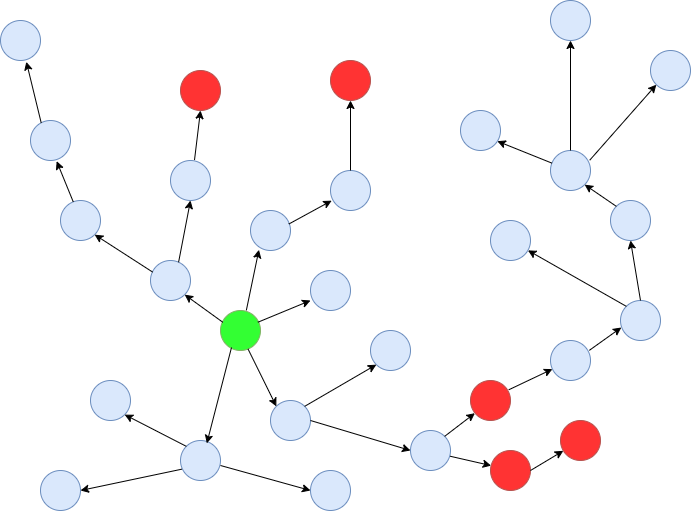

The diagram above was exported from draw.io. Its source (the exported page's mxGraphModel, read from the mxfile embedded in the PNG):
<mxGraphModel dx="1022" dy="748" grid="1" gridSize="10" guides="1" tooltips="1" connect="1" arrows="1" fold="1" page="1" pageScale="1" pageWidth="827" pageHeight="1169" math="0" shadow="0">
  <root>
    <mxCell id="0" />
    <mxCell id="1" parent="0" />
    <mxCell id="a2VT8PKWEdWvmscK3jxq-1" value="" style="ellipse;whiteSpace=wrap;html=1;fillColor=#dae8fc;strokeColor=#6c8ebf;" vertex="1" parent="1">
      <mxGeometry x="280" y="240" width="40" height="40" as="geometry" />
    </mxCell>
    <mxCell id="a2VT8PKWEdWvmscK3jxq-2" value="" style="ellipse;whiteSpace=wrap;html=1;fillColor=#dae8fc;strokeColor=#6c8ebf;" vertex="1" parent="1">
      <mxGeometry x="360" y="200" width="40" height="40" as="geometry" />
    </mxCell>
    <mxCell id="a2VT8PKWEdWvmscK3jxq-3" value="" style="ellipse;whiteSpace=wrap;html=1;fillColor=#FF3333;strokeColor=#b85450;" vertex="1" parent="1">
      <mxGeometry x="210" y="100" width="40" height="40" as="geometry" />
    </mxCell>
    <mxCell id="a2VT8PKWEdWvmscK3jxq-4" value="" style="ellipse;whiteSpace=wrap;html=1;fillColor=#dae8fc;strokeColor=#6c8ebf;" vertex="1" parent="1">
      <mxGeometry x="120" y="410" width="40" height="40" as="geometry" />
    </mxCell>
    <mxCell id="a2VT8PKWEdWvmscK3jxq-5" value="" style="ellipse;whiteSpace=wrap;html=1;fillColor=#FF3333;strokeColor=#b85450;" vertex="1" parent="1">
      <mxGeometry x="500" y="410" width="40" height="40" as="geometry" />
    </mxCell>
    <mxCell id="a2VT8PKWEdWvmscK3jxq-6" value="" style="ellipse;whiteSpace=wrap;html=1;fillColor=#dae8fc;strokeColor=#6c8ebf;" vertex="1" parent="1">
      <mxGeometry x="680" y="80" width="40" height="40" as="geometry" />
    </mxCell>
    <mxCell id="a2VT8PKWEdWvmscK3jxq-7" value="" style="ellipse;whiteSpace=wrap;html=1;fillColor=#dae8fc;strokeColor=#6c8ebf;" vertex="1" parent="1">
      <mxGeometry x="340" y="300" width="40" height="40" as="geometry" />
    </mxCell>
    <mxCell id="a2VT8PKWEdWvmscK3jxq-8" value="" style="ellipse;whiteSpace=wrap;html=1;fillColor=#dae8fc;strokeColor=#6c8ebf;" vertex="1" parent="1">
      <mxGeometry x="200" y="190" width="40" height="40" as="geometry" />
    </mxCell>
    <mxCell id="a2VT8PKWEdWvmscK3jxq-9" value="" style="ellipse;whiteSpace=wrap;html=1;fillColor=#dae8fc;strokeColor=#6c8ebf;" vertex="1" parent="1">
      <mxGeometry x="180" y="290" width="40" height="40" as="geometry" />
    </mxCell>
    <mxCell id="a2VT8PKWEdWvmscK3jxq-10" value="" style="ellipse;whiteSpace=wrap;html=1;fillColor=#33FF33;strokeColor=#82b366;fillStyle=solid;" vertex="1" parent="1">
      <mxGeometry x="250" y="340" width="40" height="40" as="geometry" />
    </mxCell>
    <mxCell id="a2VT8PKWEdWvmscK3jxq-11" value="" style="ellipse;whiteSpace=wrap;html=1;fillColor=#FF3333;strokeColor=#b85450;" vertex="1" parent="1">
      <mxGeometry x="360" y="90" width="40" height="40" as="geometry" />
    </mxCell>
    <mxCell id="a2VT8PKWEdWvmscK3jxq-12" value="" style="ellipse;whiteSpace=wrap;html=1;fillColor=#dae8fc;strokeColor=#6c8ebf;" vertex="1" parent="1">
      <mxGeometry x="520" y="250" width="40" height="40" as="geometry" />
    </mxCell>
    <mxCell id="a2VT8PKWEdWvmscK3jxq-13" value="" style="ellipse;whiteSpace=wrap;html=1;fillColor=#dae8fc;strokeColor=#6c8ebf;" vertex="1" parent="1">
      <mxGeometry x="400" y="360" width="40" height="40" as="geometry" />
    </mxCell>
    <mxCell id="a2VT8PKWEdWvmscK3jxq-14" value="" style="ellipse;whiteSpace=wrap;html=1;fillColor=#dae8fc;strokeColor=#6c8ebf;" vertex="1" parent="1">
      <mxGeometry x="90" y="230" width="40" height="40" as="geometry" />
    </mxCell>
    <mxCell id="a2VT8PKWEdWvmscK3jxq-15" value="" style="ellipse;whiteSpace=wrap;html=1;fillColor=#dae8fc;strokeColor=#6c8ebf;" vertex="1" parent="1">
      <mxGeometry x="300" y="430" width="40" height="40" as="geometry" />
    </mxCell>
    <mxCell id="a2VT8PKWEdWvmscK3jxq-16" value="" style="ellipse;whiteSpace=wrap;html=1;fillColor=#dae8fc;strokeColor=#6c8ebf;" vertex="1" parent="1">
      <mxGeometry x="30" y="50" width="40" height="40" as="geometry" />
    </mxCell>
    <mxCell id="a2VT8PKWEdWvmscK3jxq-17" value="" style="ellipse;whiteSpace=wrap;html=1;fillColor=#dae8fc;strokeColor=#6c8ebf;" vertex="1" parent="1">
      <mxGeometry x="490" y="140" width="40" height="40" as="geometry" />
    </mxCell>
    <mxCell id="a2VT8PKWEdWvmscK3jxq-18" value="" style="ellipse;whiteSpace=wrap;html=1;fillColor=#dae8fc;strokeColor=#6c8ebf;" vertex="1" parent="1">
      <mxGeometry x="580" y="180" width="40" height="40" as="geometry" />
    </mxCell>
    <mxCell id="a2VT8PKWEdWvmscK3jxq-19" value="" style="ellipse;whiteSpace=wrap;html=1;fillColor=#dae8fc;strokeColor=#6c8ebf;" vertex="1" parent="1">
      <mxGeometry x="440" y="460" width="40" height="40" as="geometry" />
    </mxCell>
    <mxCell id="a2VT8PKWEdWvmscK3jxq-20" value="" style="ellipse;whiteSpace=wrap;html=1;fillColor=#dae8fc;strokeColor=#6c8ebf;" vertex="1" parent="1">
      <mxGeometry x="340" y="500" width="40" height="40" as="geometry" />
    </mxCell>
    <mxCell id="a2VT8PKWEdWvmscK3jxq-21" value="" style="ellipse;whiteSpace=wrap;html=1;fillColor=#dae8fc;strokeColor=#6c8ebf;" vertex="1" parent="1">
      <mxGeometry x="210" y="470" width="40" height="40" as="geometry" />
    </mxCell>
    <mxCell id="a2VT8PKWEdWvmscK3jxq-22" value="" style="ellipse;whiteSpace=wrap;html=1;fillColor=#dae8fc;strokeColor=#6c8ebf;" vertex="1" parent="1">
      <mxGeometry x="70" y="500" width="40" height="40" as="geometry" />
    </mxCell>
    <mxCell id="a2VT8PKWEdWvmscK3jxq-23" value="" style="ellipse;whiteSpace=wrap;html=1;fillColor=#dae8fc;strokeColor=#6c8ebf;" vertex="1" parent="1">
      <mxGeometry x="650" y="330" width="40" height="40" as="geometry" />
    </mxCell>
    <mxCell id="a2VT8PKWEdWvmscK3jxq-24" value="" style="ellipse;whiteSpace=wrap;html=1;fillColor=#FF3333;strokeColor=#b85450;" vertex="1" parent="1">
      <mxGeometry x="520" y="480" width="40" height="40" as="geometry" />
    </mxCell>
    <mxCell id="a2VT8PKWEdWvmscK3jxq-25" value="" style="ellipse;whiteSpace=wrap;html=1;fillColor=#FF3333;strokeColor=#b85450;" vertex="1" parent="1">
      <mxGeometry x="590" y="450" width="40" height="40" as="geometry" />
    </mxCell>
    <mxCell id="a2VT8PKWEdWvmscK3jxq-26" value="" style="ellipse;whiteSpace=wrap;html=1;fillColor=#dae8fc;strokeColor=#6c8ebf;" vertex="1" parent="1">
      <mxGeometry x="580" y="370" width="40" height="40" as="geometry" />
    </mxCell>
    <mxCell id="a2VT8PKWEdWvmscK3jxq-27" value="" style="ellipse;whiteSpace=wrap;html=1;fillColor=#dae8fc;strokeColor=#6c8ebf;" vertex="1" parent="1">
      <mxGeometry x="640" y="230" width="40" height="40" as="geometry" />
    </mxCell>
    <mxCell id="a2VT8PKWEdWvmscK3jxq-28" value="" style="ellipse;whiteSpace=wrap;html=1;fillColor=#dae8fc;strokeColor=#6c8ebf;" vertex="1" parent="1">
      <mxGeometry x="580" y="30" width="40" height="40" as="geometry" />
    </mxCell>
    <mxCell id="a2VT8PKWEdWvmscK3jxq-29" value="" style="ellipse;whiteSpace=wrap;html=1;fillColor=#dae8fc;strokeColor=#6c8ebf;" vertex="1" parent="1">
      <mxGeometry x="60" y="150" width="40" height="40" as="geometry" />
    </mxCell>
    <mxCell id="a2VT8PKWEdWvmscK3jxq-30" value="" style="endArrow=classic;html=1;rounded=0;exitX=0.933;exitY=0.294;exitDx=0;exitDy=0;exitPerimeter=0;" edge="1" parent="1" source="a2VT8PKWEdWvmscK3jxq-10">
      <mxGeometry width="50" height="50" relative="1" as="geometry">
        <mxPoint x="380" y="410" as="sourcePoint" />
        <mxPoint x="340" y="330" as="targetPoint" />
      </mxGeometry>
    </mxCell>
    <mxCell id="a2VT8PKWEdWvmscK3jxq-31" value="" style="endArrow=classic;html=1;rounded=0;exitX=0.275;exitY=0.925;exitDx=0;exitDy=0;entryX=0.658;entryY=0.071;entryDx=0;entryDy=0;entryPerimeter=0;exitPerimeter=0;" edge="1" parent="1" source="a2VT8PKWEdWvmscK3jxq-10" target="a2VT8PKWEdWvmscK3jxq-21">
      <mxGeometry width="50" height="50" relative="1" as="geometry">
        <mxPoint x="380" y="410" as="sourcePoint" />
        <mxPoint x="400" y="380" as="targetPoint" />
      </mxGeometry>
    </mxCell>
    <mxCell id="a2VT8PKWEdWvmscK3jxq-32" value="" style="endArrow=classic;html=1;rounded=0;entryX=0.211;entryY=0.982;entryDx=0;entryDy=0;entryPerimeter=0;exitX=0.646;exitY=-0.004;exitDx=0;exitDy=0;exitPerimeter=0;" edge="1" parent="1" source="a2VT8PKWEdWvmscK3jxq-10" target="a2VT8PKWEdWvmscK3jxq-1">
      <mxGeometry width="50" height="50" relative="1" as="geometry">
        <mxPoint x="270" y="340" as="sourcePoint" />
        <mxPoint x="320" y="290" as="targetPoint" />
      </mxGeometry>
    </mxCell>
    <mxCell id="a2VT8PKWEdWvmscK3jxq-33" value="" style="endArrow=classic;html=1;rounded=0;exitX=0.061;exitY=0.296;exitDx=0;exitDy=0;entryX=1;entryY=1;entryDx=0;entryDy=0;exitPerimeter=0;" edge="1" parent="1" source="a2VT8PKWEdWvmscK3jxq-10" target="a2VT8PKWEdWvmscK3jxq-9">
      <mxGeometry width="50" height="50" relative="1" as="geometry">
        <mxPoint x="380" y="410" as="sourcePoint" />
        <mxPoint x="430" y="360" as="targetPoint" />
      </mxGeometry>
    </mxCell>
    <mxCell id="a2VT8PKWEdWvmscK3jxq-34" value="" style="endArrow=classic;html=1;rounded=0;exitX=0.688;exitY=0.962;exitDx=0;exitDy=0;exitPerimeter=0;entryX=0;entryY=0;entryDx=0;entryDy=0;" edge="1" parent="1" source="a2VT8PKWEdWvmscK3jxq-10" target="a2VT8PKWEdWvmscK3jxq-15">
      <mxGeometry width="50" height="50" relative="1" as="geometry">
        <mxPoint x="380" y="410" as="sourcePoint" />
        <mxPoint x="430" y="360" as="targetPoint" />
      </mxGeometry>
    </mxCell>
    <mxCell id="a2VT8PKWEdWvmscK3jxq-51" value="" style="endArrow=classic;html=1;rounded=0;entryX=1;entryY=1;entryDx=0;entryDy=0;exitX=0;exitY=0;exitDx=0;exitDy=0;" edge="1" parent="1" source="a2VT8PKWEdWvmscK3jxq-21" target="a2VT8PKWEdWvmscK3jxq-4">
      <mxGeometry width="50" height="50" relative="1" as="geometry">
        <mxPoint x="160" y="525" as="sourcePoint" />
        <mxPoint x="210" y="475" as="targetPoint" />
      </mxGeometry>
    </mxCell>
    <mxCell id="a2VT8PKWEdWvmscK3jxq-52" value="" style="endArrow=classic;html=1;rounded=0;exitX=0.033;exitY=0.717;exitDx=0;exitDy=0;exitPerimeter=0;entryX=1;entryY=0.5;entryDx=0;entryDy=0;" edge="1" parent="1" source="a2VT8PKWEdWvmscK3jxq-21" target="a2VT8PKWEdWvmscK3jxq-22">
      <mxGeometry width="50" height="50" relative="1" as="geometry">
        <mxPoint x="240" y="340" as="sourcePoint" />
        <mxPoint x="290" y="290" as="targetPoint" />
      </mxGeometry>
    </mxCell>
    <mxCell id="a2VT8PKWEdWvmscK3jxq-53" value="" style="endArrow=classic;html=1;rounded=0;entryX=0;entryY=0.5;entryDx=0;entryDy=0;" edge="1" parent="1" target="a2VT8PKWEdWvmscK3jxq-20">
      <mxGeometry width="50" height="50" relative="1" as="geometry">
        <mxPoint x="250" y="495" as="sourcePoint" />
        <mxPoint x="300" y="445" as="targetPoint" />
      </mxGeometry>
    </mxCell>
    <mxCell id="a2VT8PKWEdWvmscK3jxq-54" value="" style="endArrow=classic;html=1;rounded=0;entryX=0.5;entryY=1;entryDx=0;entryDy=0;exitX=0.702;exitY=0.044;exitDx=0;exitDy=0;exitPerimeter=0;" edge="1" parent="1" source="a2VT8PKWEdWvmscK3jxq-9" target="a2VT8PKWEdWvmscK3jxq-8">
      <mxGeometry width="50" height="50" relative="1" as="geometry">
        <mxPoint x="210" y="295" as="sourcePoint" />
        <mxPoint x="260" y="245" as="targetPoint" />
      </mxGeometry>
    </mxCell>
    <mxCell id="a2VT8PKWEdWvmscK3jxq-55" value="" style="endArrow=classic;html=1;rounded=0;entryX=1;entryY=1;entryDx=0;entryDy=0;exitX=0.053;exitY=0.289;exitDx=0;exitDy=0;exitPerimeter=0;" edge="1" parent="1" source="a2VT8PKWEdWvmscK3jxq-9" target="a2VT8PKWEdWvmscK3jxq-14">
      <mxGeometry width="50" height="50" relative="1" as="geometry">
        <mxPoint x="230" y="300" as="sourcePoint" />
        <mxPoint x="280" y="250" as="targetPoint" />
      </mxGeometry>
    </mxCell>
    <mxCell id="a2VT8PKWEdWvmscK3jxq-56" value="" style="endArrow=classic;html=1;rounded=0;exitX=0.318;exitY=0.032;exitDx=0;exitDy=0;exitPerimeter=0;entryX=0.654;entryY=1.018;entryDx=0;entryDy=0;entryPerimeter=0;" edge="1" parent="1" source="a2VT8PKWEdWvmscK3jxq-14" target="a2VT8PKWEdWvmscK3jxq-29">
      <mxGeometry width="50" height="50" relative="1" as="geometry">
        <mxPoint x="140" y="150" as="sourcePoint" />
        <mxPoint x="190" y="100" as="targetPoint" />
      </mxGeometry>
    </mxCell>
    <mxCell id="a2VT8PKWEdWvmscK3jxq-57" value="" style="endArrow=classic;html=1;rounded=0;exitX=0.268;exitY=0.061;exitDx=0;exitDy=0;entryX=0.646;entryY=1.032;entryDx=0;entryDy=0;entryPerimeter=0;exitPerimeter=0;" edge="1" parent="1" source="a2VT8PKWEdWvmscK3jxq-29" target="a2VT8PKWEdWvmscK3jxq-16">
      <mxGeometry width="50" height="50" relative="1" as="geometry">
        <mxPoint x="140" y="150" as="sourcePoint" />
        <mxPoint x="190" y="100" as="targetPoint" />
      </mxGeometry>
    </mxCell>
    <mxCell id="a2VT8PKWEdWvmscK3jxq-58" value="" style="endArrow=classic;html=1;rounded=0;exitX=1;exitY=0.5;exitDx=0;exitDy=0;entryX=0;entryY=0.5;entryDx=0;entryDy=0;" edge="1" parent="1" source="a2VT8PKWEdWvmscK3jxq-15" target="a2VT8PKWEdWvmscK3jxq-19">
      <mxGeometry width="50" height="50" relative="1" as="geometry">
        <mxPoint x="410" y="390" as="sourcePoint" />
        <mxPoint x="460" y="340" as="targetPoint" />
      </mxGeometry>
    </mxCell>
    <mxCell id="a2VT8PKWEdWvmscK3jxq-59" value="" style="endArrow=classic;html=1;rounded=0;exitX=1;exitY=0;exitDx=0;exitDy=0;entryX=0.109;entryY=0.818;entryDx=0;entryDy=0;entryPerimeter=0;" edge="1" parent="1" source="a2VT8PKWEdWvmscK3jxq-19" target="a2VT8PKWEdWvmscK3jxq-5">
      <mxGeometry width="50" height="50" relative="1" as="geometry">
        <mxPoint x="480" y="470" as="sourcePoint" />
        <mxPoint x="530" y="420" as="targetPoint" />
      </mxGeometry>
    </mxCell>
    <mxCell id="a2VT8PKWEdWvmscK3jxq-60" value="" style="endArrow=classic;html=1;rounded=0;entryX=0.017;entryY=0.378;entryDx=0;entryDy=0;entryPerimeter=0;exitX=0.989;exitY=0.643;exitDx=0;exitDy=0;exitPerimeter=0;" edge="1" parent="1" source="a2VT8PKWEdWvmscK3jxq-19" target="a2VT8PKWEdWvmscK3jxq-24">
      <mxGeometry width="50" height="50" relative="1" as="geometry">
        <mxPoint x="480" y="480" as="sourcePoint" />
        <mxPoint x="530" y="430" as="targetPoint" />
      </mxGeometry>
    </mxCell>
    <mxCell id="a2VT8PKWEdWvmscK3jxq-61" value="" style="endArrow=classic;html=1;rounded=0;exitX=1;exitY=0;exitDx=0;exitDy=0;entryX=0;entryY=1;entryDx=0;entryDy=0;" edge="1" parent="1" source="a2VT8PKWEdWvmscK3jxq-15" target="a2VT8PKWEdWvmscK3jxq-13">
      <mxGeometry width="50" height="50" relative="1" as="geometry">
        <mxPoint x="370" y="410" as="sourcePoint" />
        <mxPoint x="420" y="360" as="targetPoint" />
      </mxGeometry>
    </mxCell>
    <mxCell id="a2VT8PKWEdWvmscK3jxq-62" value="" style="endArrow=classic;html=1;rounded=0;exitX=1;exitY=0.5;exitDx=0;exitDy=0;" edge="1" parent="1" source="a2VT8PKWEdWvmscK3jxq-24" target="a2VT8PKWEdWvmscK3jxq-25">
      <mxGeometry width="50" height="50" relative="1" as="geometry">
        <mxPoint x="610" y="550" as="sourcePoint" />
        <mxPoint x="660" y="500" as="targetPoint" />
      </mxGeometry>
    </mxCell>
    <mxCell id="a2VT8PKWEdWvmscK3jxq-63" value="" style="endArrow=classic;html=1;rounded=0;exitX=0.957;exitY=0.232;exitDx=0;exitDy=0;exitPerimeter=0;" edge="1" parent="1" source="a2VT8PKWEdWvmscK3jxq-5" target="a2VT8PKWEdWvmscK3jxq-26">
      <mxGeometry width="50" height="50" relative="1" as="geometry">
        <mxPoint x="510" y="400" as="sourcePoint" />
        <mxPoint x="560" y="350" as="targetPoint" />
      </mxGeometry>
    </mxCell>
    <mxCell id="a2VT8PKWEdWvmscK3jxq-64" value="" style="endArrow=classic;html=1;rounded=0;exitX=0.6;exitY=-0.011;exitDx=0;exitDy=0;exitPerimeter=0;entryX=0.5;entryY=1;entryDx=0;entryDy=0;" edge="1" parent="1" source="a2VT8PKWEdWvmscK3jxq-8" target="a2VT8PKWEdWvmscK3jxq-3">
      <mxGeometry width="50" height="50" relative="1" as="geometry">
        <mxPoint x="330" y="180" as="sourcePoint" />
        <mxPoint x="380" y="130" as="targetPoint" />
      </mxGeometry>
    </mxCell>
    <mxCell id="a2VT8PKWEdWvmscK3jxq-65" value="" style="endArrow=classic;html=1;rounded=0;exitX=0.957;exitY=0.339;exitDx=0;exitDy=0;entryX=0.029;entryY=0.754;entryDx=0;entryDy=0;entryPerimeter=0;exitPerimeter=0;" edge="1" parent="1" source="a2VT8PKWEdWvmscK3jxq-1" target="a2VT8PKWEdWvmscK3jxq-2">
      <mxGeometry width="50" height="50" relative="1" as="geometry">
        <mxPoint x="330" y="180" as="sourcePoint" />
        <mxPoint x="380" y="130" as="targetPoint" />
      </mxGeometry>
    </mxCell>
    <mxCell id="a2VT8PKWEdWvmscK3jxq-66" value="" style="endArrow=classic;html=1;rounded=0;exitX=0.5;exitY=0;exitDx=0;exitDy=0;entryX=0.5;entryY=1;entryDx=0;entryDy=0;" edge="1" parent="1" source="a2VT8PKWEdWvmscK3jxq-2" target="a2VT8PKWEdWvmscK3jxq-11">
      <mxGeometry width="50" height="50" relative="1" as="geometry">
        <mxPoint x="330" y="150" as="sourcePoint" />
        <mxPoint x="380" y="100" as="targetPoint" />
      </mxGeometry>
    </mxCell>
    <mxCell id="a2VT8PKWEdWvmscK3jxq-67" value="" style="endArrow=classic;html=1;rounded=0;exitX=0.971;exitY=0.246;exitDx=0;exitDy=0;entryX=0.021;entryY=0.675;entryDx=0;entryDy=0;entryPerimeter=0;exitPerimeter=0;" edge="1" parent="1" source="a2VT8PKWEdWvmscK3jxq-26" target="a2VT8PKWEdWvmscK3jxq-23">
      <mxGeometry width="50" height="50" relative="1" as="geometry">
        <mxPoint x="590" y="330" as="sourcePoint" />
        <mxPoint x="640" y="280" as="targetPoint" />
      </mxGeometry>
    </mxCell>
    <mxCell id="a2VT8PKWEdWvmscK3jxq-68" value="" style="endArrow=classic;html=1;rounded=0;exitX=0.5;exitY=0;exitDx=0;exitDy=0;entryX=0.5;entryY=1;entryDx=0;entryDy=0;" edge="1" parent="1" source="a2VT8PKWEdWvmscK3jxq-23" target="a2VT8PKWEdWvmscK3jxq-27">
      <mxGeometry width="50" height="50" relative="1" as="geometry">
        <mxPoint x="590" y="270" as="sourcePoint" />
        <mxPoint x="640" y="220" as="targetPoint" />
      </mxGeometry>
    </mxCell>
    <mxCell id="a2VT8PKWEdWvmscK3jxq-69" value="" style="endArrow=classic;html=1;rounded=0;exitX=0;exitY=0;exitDx=0;exitDy=0;" edge="1" parent="1" source="a2VT8PKWEdWvmscK3jxq-23" target="a2VT8PKWEdWvmscK3jxq-12">
      <mxGeometry width="50" height="50" relative="1" as="geometry">
        <mxPoint x="600" y="280" as="sourcePoint" />
        <mxPoint x="650" y="230" as="targetPoint" />
      </mxGeometry>
    </mxCell>
    <mxCell id="a2VT8PKWEdWvmscK3jxq-70" value="" style="endArrow=classic;html=1;rounded=0;exitX=0;exitY=0;exitDx=0;exitDy=0;entryX=1;entryY=1;entryDx=0;entryDy=0;" edge="1" parent="1" source="a2VT8PKWEdWvmscK3jxq-27" target="a2VT8PKWEdWvmscK3jxq-18">
      <mxGeometry width="50" height="50" relative="1" as="geometry">
        <mxPoint x="600" y="160" as="sourcePoint" />
        <mxPoint x="650" y="110" as="targetPoint" />
      </mxGeometry>
    </mxCell>
    <mxCell id="a2VT8PKWEdWvmscK3jxq-71" value="" style="endArrow=classic;html=1;rounded=0;entryX=0.92;entryY=0.767;entryDx=0;entryDy=0;entryPerimeter=0;" edge="1" parent="1" source="a2VT8PKWEdWvmscK3jxq-18" target="a2VT8PKWEdWvmscK3jxq-17">
      <mxGeometry width="50" height="50" relative="1" as="geometry">
        <mxPoint x="630" y="190" as="sourcePoint" />
        <mxPoint x="680" y="140" as="targetPoint" />
      </mxGeometry>
    </mxCell>
    <mxCell id="a2VT8PKWEdWvmscK3jxq-72" value="" style="endArrow=classic;html=1;rounded=0;entryX=0.5;entryY=1;entryDx=0;entryDy=0;exitX=0.5;exitY=0;exitDx=0;exitDy=0;" edge="1" parent="1" source="a2VT8PKWEdWvmscK3jxq-18" target="a2VT8PKWEdWvmscK3jxq-28">
      <mxGeometry width="50" height="50" relative="1" as="geometry">
        <mxPoint x="630" y="190" as="sourcePoint" />
        <mxPoint x="680" y="140" as="targetPoint" />
      </mxGeometry>
    </mxCell>
    <mxCell id="a2VT8PKWEdWvmscK3jxq-73" value="" style="endArrow=classic;html=1;rounded=0;exitX=0.98;exitY=0.243;exitDx=0;exitDy=0;exitPerimeter=0;entryX=0;entryY=1;entryDx=0;entryDy=0;" edge="1" parent="1" source="a2VT8PKWEdWvmscK3jxq-18" target="a2VT8PKWEdWvmscK3jxq-6">
      <mxGeometry width="50" height="50" relative="1" as="geometry">
        <mxPoint x="630" y="190" as="sourcePoint" />
        <mxPoint x="680" y="140" as="targetPoint" />
      </mxGeometry>
    </mxCell>
  </root>
</mxGraphModel>